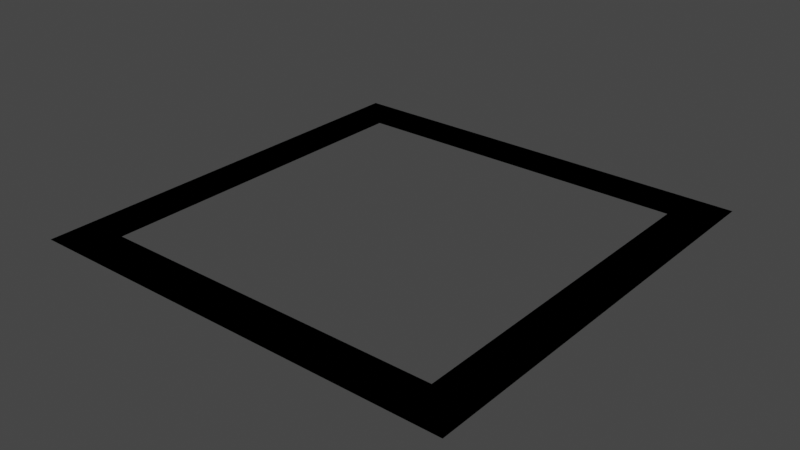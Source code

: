 # Source: CellMarker.blend  (saved by Blender 3.6.13; exported with 4.5.12 LTS)
import bpy
from mathutils import Matrix  # noqa: F401  (used for matrix-valued properties, if any)

bpy.ops.wm.read_factory_settings(use_empty=True)
scene = bpy.context.scene
scene.name = 'Scene'

# ---- collections
col_collection = bpy.data.collections.new('Collection'); scene.collection.children.link(col_collection)

# ---- materials (node trees are filled in below, after node groups)
mat_plainblack = bpy.data.materials.new('PlainBlack')
mat_plainblack.use_transparent_shadow = False

# ---- material node trees
mat_plainblack.use_nodes = True; mat_plainblack.node_tree.nodes.clear()
_N = mat_plainblack.node_tree.nodes; _L = mat_plainblack.node_tree.links
n0 = _N.new('ShaderNodeBsdfPrincipled'); n0.name = 'Principled BSDF'; n0.location = (10, 300)
n0.distribution = 'GGX'
n0.subsurface_method = 'RANDOM_WALK_SKIN'
n0.inputs[0].default_value = (0.0, 0.0, 0.0, 1.0)
n0.inputs[2].default_value = 1.0
n0.inputs[3].default_value = 1.45
n0.inputs[13].default_value = 0.0
n0.inputs[27].default_value = (0.0, 0.0, 0.0, 1.0)
n0.inputs[28].default_value = 1.0
n1 = _N.new('ShaderNodeOutputMaterial'); n1.name = 'Material Output'; n1.location = (300, 300)
_L.new(n0.outputs[0], n1.inputs[0])
n1.is_active_output = True

# ---- world
world_world = bpy.data.worlds.new('World'); scene.world = world_world
world_world.use_nodes = True; world_world.node_tree.nodes.clear()
_N = world_world.node_tree.nodes; _L = world_world.node_tree.links
n0 = _N.new('ShaderNodeOutputWorld'); n0.name = 'World Output'; n0.location = (300, 300)
n1 = _N.new('ShaderNodeBackground'); n1.name = 'Background'; n1.location = (10, 300)
n1.inputs[0].default_value = (0.05088, 0.05088, 0.05088, 1.0)
_L.new(n1.outputs[0], n0.inputs[0])
n0.is_active_output = True
world_world.color = (0.05088, 0.05088, 0.05088)
world_world.use_sun_shadow = False
world_world.sun_shadow_jitter_overblur = 0.0

# ---- meshes
me_cellmarker = bpy.data.meshes.new('CellMarker')
me_cellmarker.from_pydata([(-1.0, -1.0, 0.0), (1.0, -1.0, 0.0), (-0.8, -0.8, 0.0), (0.8, -0.8, 0.0), (-1.0, 1.0, 0.0), (-0.8, 0.8, 0.0), (1.0, 1.0, 0.0), (0.8, 0.8, 0.0)], [], [(0, 1, 3, 2), (0, 2, 5, 4), (4, 5, 7, 6), (1, 6, 7, 3)])
_uv = me_cellmarker.uv_layers.new(name='UVMap')
_uv.uv.foreach_set('vector', [0.0, 0.0, 1.0, 0.0, 1.0, 1.0, 0.0, 1.0, 0.0, 0.0, 0.0, 1.0, 0.0, 1.0, 0.0, 0.0, 0.0, 0.0, 0.0, 1.0, 0.0, 1.0, 0.0, 0.0, 1.0, 0.0, 0.0, 0.0, 0.0, 1.0, 1.0, 1.0])
me_cellmarker.materials.append(mat_plainblack)
me_cellmarker.update()

# ---- objects
ob_cellmarker = bpy.data.objects.new('CellMarker', me_cellmarker)

# ---- transforms, parenting, visibility, modifiers, constraints
ob_cellmarker.location = (0.0, 0.0, 0.0)

# ---- collection membership
col_collection.objects.link(ob_cellmarker)

# ---- scene / render settings (as saved in the file)
scene.frame_start = 1; scene.frame_end = 250; scene.frame_set(1)
scene.render.engine = 'BLENDER_EEVEE_NEXT'
scene.cycles.sampling_pattern = 'TABULATED_SOBOL'
scene.view_settings.view_transform = 'Filmic'
bpy.context.view_layer.update()

# ---- added for rendering (the .blend has no active camera and no usable light): camera, sun
cam_auto = bpy.data.cameras.new('AutoCamera')
cam_auto.lens = 50.0
cam_auto.sensor_width = 36.0
cam_auto.clip_end = 1000.0
ob_auto_camera = bpy.data.objects.new('AutoCamera', cam_auto)
scene.collection.objects.link(ob_auto_camera)
ob_auto_camera.location = (2.61693, -3.14032, 2.09354)
ob_auto_camera.rotation_euler = (1.09748, -7.21219e-08, 0.694738)
scene.camera = ob_auto_camera
light_auto_sun = bpy.data.lights.new('AutoSun', 'SUN')
light_auto_sun.energy = 3.0
light_auto_sun.angle = 0.0523599
ob_auto_sun = bpy.data.objects.new('AutoSun', light_auto_sun)
scene.collection.objects.link(ob_auto_sun)
ob_auto_sun.rotation_euler = (0.872665, 0.174533, 0.523599)
bpy.context.view_layer.update()
